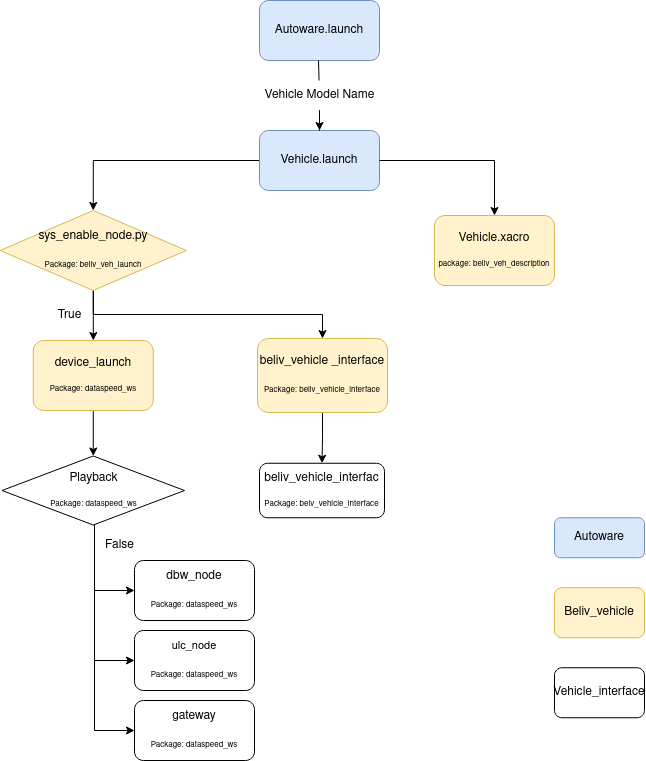

The diagram above was exported from draw.io. Its source (the exported page's mxGraphModel, read from the mxfile embedded in the PNG):
<mxGraphModel dx="1364" dy="795" grid="1" gridSize="10" guides="1" tooltips="1" connect="1" arrows="1" fold="1" page="1" pageScale="1" pageWidth="850" pageHeight="1100" math="0" shadow="0">
  <root>
    <mxCell id="0" />
    <mxCell id="1" parent="0" />
    <mxCell id="yfu5_fzubpuHyv8zVtPR-1" value="Autoware.launch" style="rounded=1;whiteSpace=wrap;html=1;fillColor=#dae8fc;strokeColor=#6c8ebf;" parent="1" vertex="1">
      <mxGeometry x="365" y="10" width="120" height="60" as="geometry" />
    </mxCell>
    <mxCell id="D-CmkKD_HETkhuUY7VkB-55" style="edgeStyle=orthogonalEdgeStyle;rounded=0;orthogonalLoop=1;jettySize=auto;html=1;entryX=0.5;entryY=0;entryDx=0;entryDy=0;" edge="1" parent="1" source="yfu5_fzubpuHyv8zVtPR-3" target="yfu5_fzubpuHyv8zVtPR-84">
      <mxGeometry relative="1" as="geometry" />
    </mxCell>
    <mxCell id="yfu5_fzubpuHyv8zVtPR-3" value="Vehicle.launch" style="rounded=1;whiteSpace=wrap;html=1;fillColor=#dae8fc;strokeColor=#6c8ebf;" parent="1" vertex="1">
      <mxGeometry x="365" y="140" width="120" height="60" as="geometry" />
    </mxCell>
    <mxCell id="D-CmkKD_HETkhuUY7VkB-49" style="edgeStyle=orthogonalEdgeStyle;rounded=0;orthogonalLoop=1;jettySize=auto;html=1;exitX=0.5;exitY=1;exitDx=0;exitDy=0;entryX=0.5;entryY=0;entryDx=0;entryDy=0;" edge="1" parent="1" source="yfu5_fzubpuHyv8zVtPR-10" target="D-CmkKD_HETkhuUY7VkB-46">
      <mxGeometry relative="1" as="geometry" />
    </mxCell>
    <mxCell id="yfu5_fzubpuHyv8zVtPR-10" value="&lt;div&gt;beliv_vehicle _interface&lt;/div&gt;&lt;div&gt;&lt;br&gt;&lt;/div&gt;&lt;div&gt;&lt;font style=&quot;font-size: 8px;&quot;&gt;Package: beliv_vehicle_interface&lt;br&gt;&lt;/font&gt;&lt;/div&gt;" style="rounded=1;whiteSpace=wrap;html=1;fillColor=#fff2cc;strokeColor=#d6b656;" parent="1" vertex="1">
      <mxGeometry x="363" y="348" width="130" height="74" as="geometry" />
    </mxCell>
    <mxCell id="yfu5_fzubpuHyv8zVtPR-55" style="edgeStyle=orthogonalEdgeStyle;rounded=0;orthogonalLoop=1;jettySize=auto;html=1;entryX=0.5;entryY=0;entryDx=0;entryDy=0;" parent="1" source="yfu5_fzubpuHyv8zVtPR-24" target="yfu5_fzubpuHyv8zVtPR-3" edge="1">
      <mxGeometry relative="1" as="geometry" />
    </mxCell>
    <mxCell id="yfu5_fzubpuHyv8zVtPR-24" value="Vehicle Model Name" style="text;html=1;align=center;verticalAlign=middle;resizable=0;points=[];autosize=1;strokeColor=none;fillColor=none;" parent="1" vertex="1">
      <mxGeometry x="360" y="90" width="130" height="30" as="geometry" />
    </mxCell>
    <mxCell id="yfu5_fzubpuHyv8zVtPR-53" value="" style="endArrow=none;html=1;rounded=0;entryX=0.5;entryY=1.033;entryDx=0;entryDy=0;entryPerimeter=0;" parent="1" source="yfu5_fzubpuHyv8zVtPR-24" edge="1">
      <mxGeometry width="50" height="50" relative="1" as="geometry">
        <mxPoint x="424" y="139" as="sourcePoint" />
        <mxPoint x="424" y="70" as="targetPoint" />
      </mxGeometry>
    </mxCell>
    <mxCell id="yfu5_fzubpuHyv8zVtPR-61" value="&lt;div style=&quot;&quot;&gt;Vehicle.xacro&lt;/div&gt;&lt;div&gt;&lt;br&gt;&lt;/div&gt;&lt;div style=&quot;font-size: 8px;&quot;&gt;package: beliv_veh_description&lt;br&gt;&lt;/div&gt;" style="rounded=1;whiteSpace=wrap;html=1;glass=0;fillColor=#fff2cc;strokeColor=#d6b656;" parent="1" vertex="1">
      <mxGeometry x="540" y="225" width="120" height="70" as="geometry" />
    </mxCell>
    <mxCell id="yfu5_fzubpuHyv8zVtPR-63" style="edgeStyle=orthogonalEdgeStyle;rounded=0;orthogonalLoop=1;jettySize=auto;html=1;entryX=0.5;entryY=0;entryDx=0;entryDy=0;" parent="1" source="yfu5_fzubpuHyv8zVtPR-3" target="yfu5_fzubpuHyv8zVtPR-61" edge="1">
      <mxGeometry relative="1" as="geometry">
        <mxPoint x="510" y="300" as="targetPoint" />
        <Array as="points">
          <mxPoint x="600" y="170" />
        </Array>
      </mxGeometry>
    </mxCell>
    <mxCell id="yfu5_fzubpuHyv8zVtPR-68" style="edgeStyle=orthogonalEdgeStyle;rounded=0;orthogonalLoop=1;jettySize=auto;html=1;exitX=0.5;exitY=1;exitDx=0;exitDy=0;" parent="1" edge="1">
      <mxGeometry relative="1" as="geometry">
        <mxPoint x="230" y="480" as="sourcePoint" />
        <mxPoint x="230" y="480" as="targetPoint" />
      </mxGeometry>
    </mxCell>
    <mxCell id="D-CmkKD_HETkhuUY7VkB-59" style="edgeStyle=orthogonalEdgeStyle;rounded=0;orthogonalLoop=1;jettySize=auto;html=1;entryX=0.5;entryY=0;entryDx=0;entryDy=0;" edge="1" parent="1" source="yfu5_fzubpuHyv8zVtPR-69" target="D-CmkKD_HETkhuUY7VkB-57">
      <mxGeometry relative="1" as="geometry" />
    </mxCell>
    <mxCell id="yfu5_fzubpuHyv8zVtPR-69" value="&lt;div&gt;device_launch&lt;/div&gt;&lt;div&gt;&lt;br&gt;&lt;/div&gt;&lt;div style=&quot;font-size: 8px;&quot;&gt;&lt;font style=&quot;font-size: 8px;&quot;&gt;Package: dataspeed_ws&lt;br&gt;&lt;/font&gt;&lt;/div&gt;" style="rounded=1;whiteSpace=wrap;html=1;glass=0;fillColor=#fff2cc;strokeColor=#d6b656;" parent="1" vertex="1">
      <mxGeometry x="138.75" y="350" width="120" height="70" as="geometry" />
    </mxCell>
    <mxCell id="D-CmkKD_HETkhuUY7VkB-61" value="" style="edgeStyle=orthogonalEdgeStyle;rounded=0;orthogonalLoop=1;jettySize=auto;html=1;" edge="1" parent="1" source="yfu5_fzubpuHyv8zVtPR-84" target="yfu5_fzubpuHyv8zVtPR-69">
      <mxGeometry relative="1" as="geometry" />
    </mxCell>
    <mxCell id="D-CmkKD_HETkhuUY7VkB-67" style="edgeStyle=orthogonalEdgeStyle;rounded=0;orthogonalLoop=1;jettySize=auto;html=1;exitX=0.5;exitY=1;exitDx=0;exitDy=0;entryX=0.5;entryY=0;entryDx=0;entryDy=0;" edge="1" parent="1" source="yfu5_fzubpuHyv8zVtPR-84" target="yfu5_fzubpuHyv8zVtPR-10">
      <mxGeometry relative="1" as="geometry" />
    </mxCell>
    <mxCell id="yfu5_fzubpuHyv8zVtPR-84" value="&lt;div style=&quot;&quot;&gt;sys_enable_node.py&lt;/div&gt;&lt;div&gt;&lt;br&gt;&lt;/div&gt;&lt;font style=&quot;font-size: 8px;&quot;&gt;Package: beliv_veh_launch&lt;/font&gt;" style="rhombus;whiteSpace=wrap;html=1;fillColor=#fff2cc;strokeColor=#d6b656;" parent="1" vertex="1">
      <mxGeometry x="105.63" y="220" width="186.25" height="80" as="geometry" />
    </mxCell>
    <mxCell id="D-CmkKD_HETkhuUY7VkB-28" value="False" style="text;html=1;align=center;verticalAlign=middle;resizable=0;points=[];autosize=1;strokeColor=none;fillColor=none;" vertex="1" parent="1">
      <mxGeometry x="200" y="540" width="50" height="30" as="geometry" />
    </mxCell>
    <mxCell id="D-CmkKD_HETkhuUY7VkB-37" value="&lt;div style=&quot;font-size: 11px;&quot;&gt;&lt;font style=&quot;font-size: 12px;&quot;&gt;dbw_node&lt;/font&gt;&lt;/div&gt;&lt;div&gt;&lt;br&gt;&lt;/div&gt;&lt;font style=&quot;font-size: 8px;&quot;&gt;Package: dataspeed_ws&lt;br&gt;&lt;/font&gt;" style="rounded=1;whiteSpace=wrap;html=1;fillColor=none;" vertex="1" parent="1">
      <mxGeometry x="240" y="570" width="120" height="60" as="geometry" />
    </mxCell>
    <mxCell id="D-CmkKD_HETkhuUY7VkB-38" value="&lt;div&gt;&lt;font style=&quot;font-size: 11px;&quot;&gt;ulc_node&lt;/font&gt;&lt;/div&gt;&lt;div&gt;&lt;br&gt;&lt;/div&gt;&lt;font style=&quot;font-size: 8px;&quot;&gt;Package: dataspeed_ws&lt;/font&gt;" style="rounded=1;whiteSpace=wrap;html=1;fillColor=none;" vertex="1" parent="1">
      <mxGeometry x="240" y="640" width="120" height="60" as="geometry" />
    </mxCell>
    <mxCell id="D-CmkKD_HETkhuUY7VkB-39" value="&lt;div&gt;gateway&lt;/div&gt;&lt;div&gt;&lt;br&gt;&lt;/div&gt;&lt;font style=&quot;font-size: 8px;&quot;&gt;Package: dataspeed_ws&lt;/font&gt;" style="rounded=1;whiteSpace=wrap;html=1;fillColor=none;" vertex="1" parent="1">
      <mxGeometry x="240" y="710" width="120" height="60" as="geometry" />
    </mxCell>
    <mxCell id="D-CmkKD_HETkhuUY7VkB-43" value="" style="endArrow=classic;html=1;rounded=0;entryX=0;entryY=0.5;entryDx=0;entryDy=0;" edge="1" parent="1" target="D-CmkKD_HETkhuUY7VkB-38">
      <mxGeometry width="50" height="50" relative="1" as="geometry">
        <mxPoint x="200" y="580" as="sourcePoint" />
        <mxPoint x="210" y="560" as="targetPoint" />
        <Array as="points">
          <mxPoint x="200" y="670" />
        </Array>
      </mxGeometry>
    </mxCell>
    <mxCell id="D-CmkKD_HETkhuUY7VkB-44" value="" style="endArrow=classic;html=1;rounded=0;entryX=0;entryY=0.5;entryDx=0;entryDy=0;" edge="1" parent="1" target="D-CmkKD_HETkhuUY7VkB-39">
      <mxGeometry width="50" height="50" relative="1" as="geometry">
        <mxPoint x="200" y="590" as="sourcePoint" />
        <mxPoint x="220" y="742" as="targetPoint" />
        <Array as="points">
          <mxPoint x="200" y="740" />
        </Array>
      </mxGeometry>
    </mxCell>
    <mxCell id="D-CmkKD_HETkhuUY7VkB-46" value="&lt;div style=&quot;&quot;&gt;beliv_vehicle_interfac&lt;/div&gt;&lt;div&gt;&lt;br&gt;&lt;/div&gt;&lt;div style=&quot;font-size: 8px;&quot;&gt;Package: beiv_vehicle_interface&lt;br&gt;&lt;/div&gt;" style="rounded=1;whiteSpace=wrap;html=1;" vertex="1" parent="1">
      <mxGeometry x="365" y="472.75" width="125" height="54.5" as="geometry" />
    </mxCell>
    <mxCell id="D-CmkKD_HETkhuUY7VkB-53" value="&amp;nbsp;" style="text;whiteSpace=wrap;html=1;" vertex="1" parent="1">
      <mxGeometry x="250" y="260" width="40" height="40" as="geometry" />
    </mxCell>
    <mxCell id="D-CmkKD_HETkhuUY7VkB-58" style="edgeStyle=orthogonalEdgeStyle;rounded=0;orthogonalLoop=1;jettySize=auto;html=1;entryX=0;entryY=0.5;entryDx=0;entryDy=0;" edge="1" parent="1" source="D-CmkKD_HETkhuUY7VkB-57" target="D-CmkKD_HETkhuUY7VkB-37">
      <mxGeometry relative="1" as="geometry">
        <Array as="points">
          <mxPoint x="200" y="600" />
        </Array>
      </mxGeometry>
    </mxCell>
    <mxCell id="D-CmkKD_HETkhuUY7VkB-57" value="&lt;div style=&quot;&quot;&gt;Playback&lt;/div&gt;&lt;div&gt;&lt;br&gt;&lt;/div&gt;&lt;div style=&quot;font-size: 8px;&quot;&gt;Package: dataspeed_ws&lt;br&gt;&lt;/div&gt;" style="rhombus;whiteSpace=wrap;html=1;" vertex="1" parent="1">
      <mxGeometry x="107.5" y="465.5" width="182.5" height="69" as="geometry" />
    </mxCell>
    <mxCell id="D-CmkKD_HETkhuUY7VkB-65" value="True" style="text;html=1;align=center;verticalAlign=middle;resizable=0;points=[];autosize=1;strokeColor=none;fillColor=none;" vertex="1" parent="1">
      <mxGeometry x="150" y="310" width="50" height="30" as="geometry" />
    </mxCell>
    <mxCell id="D-CmkKD_HETkhuUY7VkB-68" value="Autoware" style="rounded=1;whiteSpace=wrap;html=1;fillColor=#dae8fc;strokeColor=#6c8ebf;" vertex="1" parent="1">
      <mxGeometry x="660" y="527.25" width="90" height="40" as="geometry" />
    </mxCell>
    <mxCell id="D-CmkKD_HETkhuUY7VkB-71" value="&lt;font style=&quot;font-size: 12px;&quot;&gt;Beliv_vehicle&lt;/font&gt;" style="rounded=1;whiteSpace=wrap;html=1;fillColor=#fff2cc;strokeColor=#d6b656;" vertex="1" parent="1">
      <mxGeometry x="660" y="597.25" width="90" height="50" as="geometry" />
    </mxCell>
    <mxCell id="D-CmkKD_HETkhuUY7VkB-72" value="&lt;div&gt;Vehicle_interface&lt;br&gt;&lt;/div&gt;" style="rounded=1;whiteSpace=wrap;html=1;fillColor=none;" vertex="1" parent="1">
      <mxGeometry x="660" y="677.25" width="90" height="50" as="geometry" />
    </mxCell>
  </root>
</mxGraphModel>